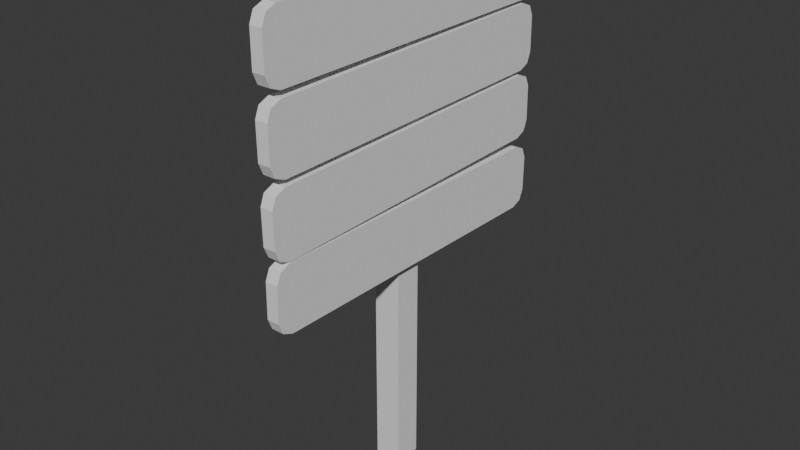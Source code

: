# Source: upper_left_sign.blend  (saved by Blender 5.0.119; exported with 4.5.12 LTS)
import bpy
from mathutils import Matrix  # noqa: F401  (used for matrix-valued properties, if any)

bpy.ops.wm.read_factory_settings(use_empty=True)
scene = bpy.context.scene
scene.name = 'Scene'

# ---- collections
col_collection = bpy.data.collections.new('Collection'); scene.collection.children.link(col_collection)

# ---- world
world_world = bpy.data.worlds.new('World'); scene.world = world_world
world_world.use_nodes = True; world_world.node_tree.nodes.clear()
_N = world_world.node_tree.nodes; _L = world_world.node_tree.links
n0 = _N.new('ShaderNodeOutputWorld'); n0.name = 'World Output'; n0.location = (200, 100)
n1 = _N.new('ShaderNodeBackground'); n1.name = 'Background'; n1.location = (-200, 100)
n1.inputs[0].default_value = (0.05088, 0.05088, 0.05088, 1.0)
_L.new(n1.outputs[0], n0.inputs[0])
n0.is_active_output = True
world_world.color = (0.05088, 0.05088, 0.05088)
world_world.sun_shadow_jitter_overblur = 0.0

# ---- meshes
me_cube_001 = bpy.data.meshes.new('Cube.001')
me_cube_001.from_pydata([(-0.05363, -0.05363, -1.0), (-0.05363, -0.05363, 1.0), (-0.05363, 0.05363, -1.0), (-0.05363, 0.05363, 1.0), (0.05363, -0.05363, -1.0), (0.05363, -0.05363, 1.0), (0.05363, 0.05363, -1.0), (0.05363, 0.05363, 1.0)], [], [(0, 1, 3, 2), (2, 3, 7, 6), (6, 7, 5, 4), (4, 5, 1, 0), (2, 6, 4, 0), (7, 3, 1, 5)])
_uv = me_cube_001.uv_layers.new(name='UVMap')
_uv.uv.foreach_set('vector', [0.7677, 0.757, 0.7677, 0.0, 0.8083, 0.0, 0.8083, 0.757, 0.8083, 0.757, 0.8083, 0.0, 0.8489, 0.0, 0.8489, 0.757, 0.8489, 0.757, 0.8489, 0.0, 0.8895, 0.0, 0.8895, 0.757, 0.8895, 0.757, 0.8895, 0.0, 0.9301, 0.0, 0.9301, 0.757, 0.0781, 0.5065, 0.0781, 0.5471, 0.0375, 0.5471, 0.0375, 0.5065, 0.1187, 0.5065, 0.1187, 0.5471, 0.0781, 0.5471, 0.0781, 0.5065])
me_cube_001.update()
me_cube_002 = bpy.data.meshes.new('Cube.002')
me_cube_002.from_pydata([(-0.02476, -0.6107, -0.1268), (-0.02476, -0.6691, -0.06841), (-0.02476, -0.652, -0.1097), (-0.02476, -0.6691, 0.06841), (-0.02476, -0.6107, 0.1268), (-0.02476, -0.652, 0.1097), (-0.02476, 0.6691, -0.06841), (-0.02476, 0.6107, -0.1268), (-0.02476, 0.652, -0.1097), (-0.02476, 0.6107, 0.1268), (-0.02476, 0.6691, 0.06841), (-0.02476, 0.652, 0.1097), (0.02476, -0.6691, -0.06841), (0.02476, -0.6107, -0.1268), (0.02476, -0.652, -0.1097), (0.02476, -0.6107, 0.1268), (0.02476, -0.6691, 0.06841), (0.02476, -0.652, 0.1097), (0.02476, 0.6107, -0.1268), (0.02476, 0.6691, -0.06841), (0.02476, 0.652, -0.1097), (0.02476, 0.6691, 0.06841), (0.02476, 0.6107, 0.1268), (0.02476, 0.652, 0.1097), (-0.02476, -0.6096, -0.4058), (-0.02476, -0.6684, -0.348), (-0.02476, -0.651, -0.3891), (-0.02476, -0.6696, -0.2112), (-0.02476, -0.6118, -0.1523), (-0.02476, -0.6529, -0.1698), (-0.02476, 0.6696, -0.3364), (-0.02476, 0.6118, -0.3953), (-0.02476, 0.6529, -0.3778), (-0.02476, 0.6096, -0.1418), (-0.02476, 0.6684, -0.1996), (-0.02476, 0.651, -0.1585), (0.02476, -0.6684, -0.348), (0.02476, -0.6096, -0.4058), (0.02476, -0.651, -0.3891), (0.02476, -0.6118, -0.1523), (0.02476, -0.6696, -0.2112), (0.02476, -0.6529, -0.1698), (0.02476, 0.6118, -0.3953), (0.02476, 0.6696, -0.3364), (0.02476, 0.6529, -0.3778), (0.02476, 0.6684, -0.1996), (0.02476, 0.6096, -0.1418), (0.02476, 0.651, -0.1585), (-0.02476, -0.6089, -0.6827), (-0.02476, -0.6681, -0.6252), (-0.02476, -0.6504, -0.6662), (-0.02476, -0.6699, -0.4884), (-0.02476, -0.6124, -0.4292), (-0.02476, -0.6534, -0.4469), (-0.02476, 0.6699, -0.6068), (-0.02476, 0.6124, -0.6659), (-0.02476, 0.6534, -0.6483), (-0.02476, 0.6089, -0.4124), (-0.02476, 0.6681, -0.47), (-0.02476, 0.6504, -0.429), (0.02476, -0.6681, -0.6252), (0.02476, -0.6089, -0.6827), (0.02476, -0.6504, -0.6662), (0.02476, -0.6124, -0.4292), (0.02476, -0.6699, -0.4884), (0.02476, -0.6534, -0.4469), (0.02476, 0.6124, -0.6659), (0.02476, 0.6699, -0.6068), (0.02476, 0.6534, -0.6483), (0.02476, 0.6681, -0.47), (0.02476, 0.6089, -0.4124), (0.02476, 0.6504, -0.429), (-0.02476, -0.6124, -0.9397), (-0.02476, -0.6699, -0.8806), (-0.02476, -0.6534, -0.9221), (-0.02476, -0.6681, -0.7438), (-0.02476, -0.6089, -0.6862), (-0.02476, -0.6504, -0.7027), (-0.02476, 0.6681, -0.899), (-0.02476, 0.6089, -0.9565), (-0.02476, 0.6504, -0.94), (-0.02476, 0.6124, -0.703), (-0.02476, 0.6699, -0.7622), (-0.02476, 0.6534, -0.7207), (0.02476, -0.6699, -0.8806), (0.02476, -0.6124, -0.9397), (0.02476, -0.6534, -0.9221), (0.02476, -0.6089, -0.6862), (0.02476, -0.6681, -0.7438), (0.02476, -0.6504, -0.7027), (0.02476, 0.6089, -0.9565), (0.02476, 0.6681, -0.899), (0.02476, 0.6504, -0.94), (0.02476, 0.6699, -0.7622), (0.02476, 0.6124, -0.703), (0.02476, 0.6534, -0.7207)], [], [(18, 7, 8, 20), (20, 8, 6, 19), (9, 22, 23, 11), (11, 23, 21, 10), (0, 13, 14, 2), (2, 14, 12, 1), (15, 4, 5, 17), (17, 5, 3, 16), (7, 18, 13, 0), (0, 2, 1, 3, 5, 4, 9, 11, 10, 6, 8, 7), (12, 16, 3, 1), (22, 9, 4, 15), (6, 10, 21, 19), (18, 20, 19, 21, 23, 22, 15, 17, 16, 12, 14, 13), (42, 31, 32, 44), (44, 32, 30, 43), (33, 46, 47, 35), (35, 47, 45, 34), (24, 37, 38, 26), (26, 38, 36, 25), (39, 28, 29, 41), (41, 29, 27, 40), (31, 42, 37, 24), (24, 26, 25, 27, 29, 28, 33, 35, 34, 30, 32, 31), (36, 40, 27, 25), (46, 33, 28, 39), (30, 34, 45, 43), (42, 44, 43, 45, 47, 46, 39, 41, 40, 36, 38, 37), (66, 55, 56, 68), (68, 56, 54, 67), (57, 70, 71, 59), (59, 71, 69, 58), (48, 61, 62, 50), (50, 62, 60, 49), (63, 52, 53, 65), (65, 53, 51, 64), (55, 66, 61, 48), (48, 50, 49, 51, 53, 52, 57, 59, 58, 54, 56, 55), (60, 64, 51, 49), (70, 57, 52, 63), (54, 58, 69, 67), (66, 68, 67, 69, 71, 70, 63, 65, 64, 60, 62, 61), (90, 79, 80, 92), (92, 80, 78, 91), (81, 94, 95, 83), (83, 95, 93, 82), (72, 85, 86, 74), (74, 86, 84, 73), (87, 76, 77, 89), (89, 77, 75, 88), (79, 90, 85, 72), (72, 74, 73, 75, 77, 76, 81, 83, 82, 78, 80, 79), (84, 88, 75, 73), (94, 81, 76, 87), (78, 82, 93, 91), (90, 92, 91, 93, 95, 94, 87, 89, 88, 84, 86, 85)])
_uv = me_cube_002.uv_layers.new(name='UVMap')
_uv.uv.foreach_set('vector', [0.9488, 0.01563, 0.9301, 0.01563, 0.9301, 0.0, 0.9488, 0.0, 0.1375, 0.5895, 0.1187, 0.5895, 0.1187, 0.5739, 0.1375, 0.5739, 0.9676, 0.0156, 0.9488, 0.0156, 0.9488, 0.0, 0.9676, 0.0, 0.1187, 0.5065, 0.1375, 0.5065, 0.1375, 0.5221, 0.1187, 0.5221, 0.9301, 0.478, 0.9488, 0.478, 0.9488, 0.4936, 0.9301, 0.4936, 0.1562, 0.5895, 0.1375, 0.5895, 0.1375, 0.5739, 0.1562, 0.5739, 0.9488, 0.4779, 0.9676, 0.4779, 0.9676, 0.4936, 0.9488, 0.4936, 0.1375, 0.5065, 0.1562, 0.5065, 0.1562, 0.5221, 0.1375, 0.5221, 0.9301, 0.01563, 0.9488, 0.01563, 0.9488, 0.478, 0.9301, 0.478, 0.1919, 0.4844, 0.1854, 0.5, 0.1698, 0.5065, 0.118, 0.5065, 0.1024, 0.5, 0.09596, 0.4844, 0.09596, 0.02208, 0.1024, 0.006469, 0.118, 8.912e-09, 0.1698, 1.282e-08, 0.1854, 0.006469, 0.1919, 0.02208, 0.1375, 0.5739, 0.1375, 0.5221, 0.1562, 0.5221, 0.1562, 0.5739, 0.9488, 0.0156, 0.9676, 0.0156, 0.9676, 0.4779, 0.9488, 0.4779, 0.1187, 0.5739, 0.1187, 0.5221, 0.1375, 0.5221, 0.1375, 0.5739, 0.2879, 0.4844, 0.2814, 0.5, 0.2658, 0.5065, 0.214, 0.5065, 0.1984, 0.5, 0.1919, 0.4844, 0.1919, 0.02208, 0.1984, 0.006469, 0.214, -6.405e-09, 0.2658, -2.495e-09, 0.2814, 0.006469, 0.2879, 0.02208, 0.9863, 0.01557, 0.9676, 0.01557, 0.9676, 0.0, 0.9863, 0.0, 0.1749, 0.5895, 0.1562, 0.5895, 0.1562, 0.5739, 0.1749, 0.5739, 0.9863, 0.5092, 0.9676, 0.5092, 0.9676, 0.4936, 0.9863, 0.4936, 0.1562, 0.5065, 0.1749, 0.5065, 0.1749, 0.5221, 0.1562, 0.5221, 0.9676, 0.4779, 0.9863, 0.4779, 0.9863, 0.4936, 0.9676, 0.4936, 0.1937, 0.5895, 0.1749, 0.5895, 0.1749, 0.5739, 0.1937, 0.5739, 0.9676, 0.9715, 0.9863, 0.9715, 0.9863, 0.9871, 0.9676, 0.9871, 0.1749, 0.5065, 0.1937, 0.5065, 0.1937, 0.5222, 0.1749, 0.5222, 0.9676, 0.01557, 0.9863, 0.01557, 0.9863, 0.4779, 0.9676, 0.4779, 0.3838, 0.4844, 0.3774, 0.5, 0.3617, 0.5065, 0.31, 0.5065, 0.2943, 0.5, 0.2879, 0.4844, 0.2879, 0.02208, 0.2943, 0.006469, 0.31, -9.177e-09, 0.3617, 1.153e-08, 0.3774, 0.006469, 0.3838, 0.02208, 0.1749, 0.5739, 0.1749, 0.5222, 0.1937, 0.5222, 0.1937, 0.5739, 0.9676, 0.5092, 0.9863, 0.5092, 0.9863, 0.9715, 0.9676, 0.9715, 0.1562, 0.5739, 0.1562, 0.5221, 0.1749, 0.5221, 0.1749, 0.5739, 0.3838, 0.02208, 0.3903, 0.006469, 0.4059, 6.23e-09, 0.4577, -1.448e-08, 0.4733, 0.006469, 0.4798, 0.02208, 0.4798, 0.4844, 0.4733, 0.5, 0.4577, 0.5065, 0.4059, 0.5065, 0.3903, 0.5, 0.3838, 0.4844, 0.9488, 0.5091, 0.9301, 0.5091, 0.9301, 0.4936, 0.9488, 0.4936, 0.2124, 0.5895, 0.1937, 0.5895, 0.1937, 0.5738, 0.2124, 0.5738, 0.9676, 0.5093, 0.9488, 0.5093, 0.9488, 0.4936, 0.9676, 0.4936, 0.1937, 0.5065, 0.2124, 0.5065, 0.2124, 0.522, 0.1937, 0.522, 0.9301, 0.9714, 0.9488, 0.9714, 0.9488, 0.9871, 0.9301, 0.9871, 0.2312, 0.5895, 0.2124, 0.5895, 0.2124, 0.574, 0.2312, 0.574, 0.9488, 0.9716, 0.9676, 0.9716, 0.9676, 0.9871, 0.9488, 0.9871, 0.2124, 0.5065, 0.2312, 0.5065, 0.2312, 0.5222, 0.2124, 0.5222, 0.9301, 0.5091, 0.9488, 0.5091, 0.9488, 0.9714, 0.9301, 0.9714, 0.09596, 0.4844, 0.08949, 0.5, 0.07387, 0.5065, 0.02209, 0.5065, 0.006469, 0.5, 1.147e-07, 0.4844, 7.561e-10, 0.02208, 0.006469, 0.006469, 0.02208, 1.006e-08, 0.07387, -1.014e-10, 0.08949, 0.006469, 0.09596, 0.02208, 0.2124, 0.574, 0.2124, 0.5222, 0.2312, 0.5222, 0.2312, 0.574, 0.9488, 0.5093, 0.9676, 0.5093, 0.9676, 0.9716, 0.9488, 0.9716, 0.1937, 0.5738, 0.1937, 0.522, 0.2124, 0.522, 0.2124, 0.5738, 0.6717, 0.02208, 0.6782, 0.006468, 0.6938, -4.771e-08, 0.7456, -4.991e-08, 0.7612, 0.006468, 0.7677, 0.02208, 0.7677, 0.4844, 0.7612, 0.5, 0.7456, 0.5065, 0.6938, 0.5065, 0.6782, 0.5, 0.6717, 0.4844, 0.01875, 0.5222, 0.0, 0.5222, 0.0, 0.5065, 0.01875, 0.5065, 0.2499, 0.5895, 0.2312, 0.5895, 0.2312, 0.574, 0.2499, 0.574, 0.0375, 0.522, 0.01875, 0.522, 0.01875, 0.5065, 0.0375, 0.5065, 0.2312, 0.5065, 0.2499, 0.5065, 0.2499, 0.5222, 0.2312, 0.5222, 0.0, 0.9845, 0.01875, 0.9845, 0.01875, 1.0, 0.0, 1.0, 0.2687, 0.5895, 0.2499, 0.5895, 0.2499, 0.5738, 0.2687, 0.5738, 0.01875, 0.9843, 0.0375, 0.9843, 0.0375, 1.0, 0.01875, 1.0, 0.2499, 0.5065, 0.2687, 0.5065, 0.2687, 0.522, 0.2499, 0.522, 0.0, 0.5222, 0.01875, 0.5222, 0.01875, 0.9845, 0.0, 0.9845, 0.4798, 0.02208, 0.4863, 0.006469, 0.5019, -2.448e-08, 0.5537, -3.858e-08, 0.5693, 0.006468, 0.5757, 0.02208, 0.5757, 0.4844, 0.5693, 0.5, 0.5537, 0.5065, 0.5019, 0.5065, 0.4863, 0.5, 0.4798, 0.4844, 0.2499, 0.5738, 0.2499, 0.522, 0.2687, 0.522, 0.2687, 0.5738, 0.01875, 0.522, 0.0375, 0.522, 0.0375, 0.9843, 0.01875, 0.9843, 0.2312, 0.574, 0.2312, 0.5222, 0.2499, 0.5222, 0.2499, 0.574, 0.6717, 0.4844, 0.6652, 0.5, 0.6496, 0.5065, 0.5978, 0.5065, 0.5822, 0.5, 0.5757, 0.4844, 0.5757, 0.02208, 0.5822, 0.006468, 0.5978, -3.513e-08, 0.6496, -2.103e-08, 0.6652, 0.006469, 0.6717, 0.02208])
me_cube_002.materials.append(None)
me_cube_002.update()

# ---- objects
ob_cube = bpy.data.objects.new('Cube', me_cube_001)
ob_cube_001 = bpy.data.objects.new('Cube.001', me_cube_002)

# ---- transforms, parenting, visibility, modifiers, constraints
ob_cube.location = (0.0, 0.0, 0.815)
ob_cube_001.location = (0.06053, 0.0, 1.633)

# ---- collection membership
col_collection.objects.link(ob_cube)
col_collection.objects.link(ob_cube_001)

# ---- scene / render settings (as saved in the file)
scene.frame_start = 1; scene.frame_end = 250; scene.frame_set(1)
scene.render.engine = 'BLENDER_EEVEE_NEXT'
scene.render.bake_bias = 0.0
scene.render.bake_samples = 0
scene.cycles.sampling_pattern = 'TABULATED_SOBOL'
scene.eevee.use_volume_custom_range = False
bpy.context.view_layer.update()

# ---- added for rendering (the .blend has no active camera and no usable light): camera, sun
cam_auto = bpy.data.cameras.new('AutoCamera')
cam_auto.lens = 50.0
cam_auto.sensor_width = 36.0
cam_auto.clip_end = 1000.0
ob_auto_camera = bpy.data.objects.new('AutoCamera', cam_auto)
scene.collection.objects.link(ob_auto_camera)
ob_auto_camera.location = (2.24686, -2.67723, 2.59983)
ob_auto_camera.rotation_euler = (1.09748, -7.21219e-08, 0.694738)
scene.camera = ob_auto_camera
light_auto_sun = bpy.data.lights.new('AutoSun', 'SUN')
light_auto_sun.energy = 3.0
light_auto_sun.angle = 0.0523599
ob_auto_sun = bpy.data.objects.new('AutoSun', light_auto_sun)
scene.collection.objects.link(ob_auto_sun)
ob_auto_sun.rotation_euler = (0.872665, 0.174533, 0.523599)
bpy.context.view_layer.update()

